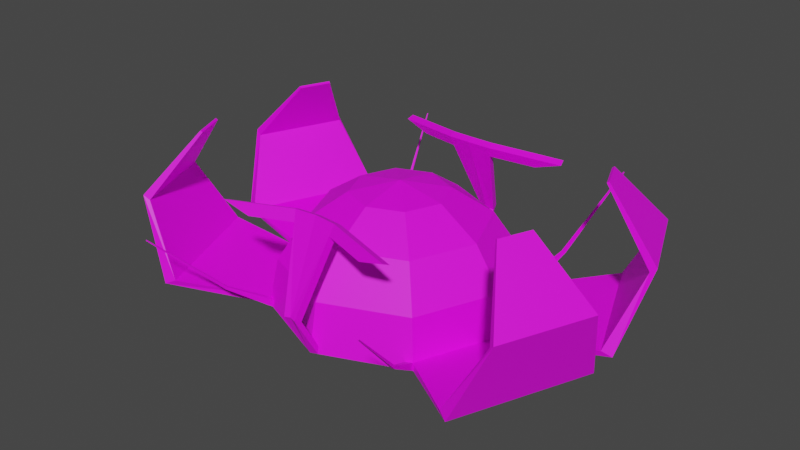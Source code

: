 # Source: flowertop-03-spoopypoppy.blend  (saved by Blender 2.82.7; exported with 4.5.12 LTS)
import bpy
from mathutils import Matrix  # noqa: F401  (used for matrix-valued properties, if any)

bpy.ops.wm.read_factory_settings(use_empty=True)
scene = bpy.context.scene
scene.name = 'Scene'

# ---- collections
col_collection = bpy.data.collections.new('Collection'); scene.collection.children.link(col_collection)

# ---- images (referenced by path relative to the original .blend; pixels are not part of the script)
import os
ASSET_DIR = os.environ.get("B2B_ASSET_DIR", "")  # directory of the original .blend (textures are referenced by path, not embedded)
HERE = os.path.dirname(os.path.abspath(__file__))  # packed textures are extracted next to this script under _unpacked/

def load_image(name, relpath, width, height, colorspace="sRGB"):
    """Load a texture the original file referenced (path relative to the .blend, or extracted next to this script)."""
    p = next((c for c in (os.path.join(HERE, relpath), os.path.join(ASSET_DIR, relpath)) if relpath and os.path.exists(c)), "")
    if p:
        img = bpy.data.images.load(p, check_existing=True)
        img.name = name
    else:  # same state as the original file: an image datablock whose file is absent (Cycles renders it pink)
        img = bpy.data.images.new(name, width, height)
        img.source = "FILE"
        img.filepath = "//" + (relpath or name)
    img.colorspace_settings.name = colorspace
    return img
img_spoopypoppy_png = load_image('spoopypoppy.png', 'spoopypoppy.png', 1024, 1024, 'sRGB')

# ---- materials (node trees are filled in below, after node groups)
mat_mat_spoopypoppy = bpy.data.materials.new('Mat.Spoopypoppy')
mat_mat_spoopypoppy.use_transparent_shadow = False

# ---- material node trees
mat_mat_spoopypoppy.use_nodes = True; mat_mat_spoopypoppy.node_tree.nodes.clear()
_N = mat_mat_spoopypoppy.node_tree.nodes; _L = mat_mat_spoopypoppy.node_tree.links
n0 = _N.new('ShaderNodeOutputMaterial'); n0.name = 'Material Output'; n0.location = (300, 300)
n1 = _N.new('ShaderNodeBsdfPrincipled'); n1.name = 'Principled BSDF'; n1.location = (10, 300)
n1.distribution = 'GGX'
n1.subsurface_method = 'BURLEY'
n1.inputs[3].default_value = 1.45
n1.inputs[27].default_value = (0.0, 0.0, 0.0, 1.0)
n1.inputs[28].default_value = 1.0
n2 = _N.new('ShaderNodeTexImage'); n2.name = 'Image Texture'; n2.location = (-280, 280)
n2.image = img_spoopypoppy_png
_L.new(n1.outputs[0], n0.inputs[0])
_L.new(n2.outputs[0], n1.inputs[0])
n0.is_active_output = True

# ---- world
world_world = bpy.data.worlds.new('World'); scene.world = world_world
world_world.use_nodes = True; world_world.node_tree.nodes.clear()
_N = world_world.node_tree.nodes; _L = world_world.node_tree.links
n0 = _N.new('ShaderNodeOutputWorld'); n0.name = 'World Output'; n0.location = (300, 300)
n1 = _N.new('ShaderNodeBackground'); n1.name = 'Background'; n1.location = (10, 300)
n1.inputs[0].default_value = (0.05088, 0.05088, 0.05088, 1.0)
_L.new(n1.outputs[0], n0.inputs[0])
n0.is_active_output = True
world_world.color = (0.05088, 0.05088, 0.05088)
world_world.use_sun_shadow = False
world_world.sun_shadow_jitter_overblur = 0.0

# ---- meshes
me_spoopypoppy = bpy.data.meshes.new('SpoopyPoppy')
me_spoopypoppy.from_pydata([(0.8247, -1.043, 0.6206), (-1.068e-07, 4.423e-08, 1.378), (0.8154, -1.024, 0.6328), (0.8027, -1.051, 0.6198), (0.7936, -1.032, 0.6321), (0.2504, -0.279, 1.302), (0.4626, -0.5155, 1.085), (0.6044, -0.6735, 0.7603), (0.6542, -0.729, 0.3777), (0.3827, 1.485e-07, 1.302), (0.7071, 1.634e-07, 1.085), (0.9239, 1.634e-07, 0.7603), (1.0, 1.336e-07, 0.3777), (1.626, -1.088, 1.155), (1.584, -1.065, 1.118), (1.873, -0.3666, 1.118), (1.35, -1.179, 0.5262), (0.2706, -0.2706, 1.302), (0.5, -0.5, 1.085), (0.6533, -0.6533, 0.7603), (0.7071, -0.7071, 0.3777), (1.276, -1.141, 0.5595), (1.788, -0.1211, 0.5262), (1.709, -0.09552, 0.5595), (1.244e-08, -0.3827, 1.302), (1.244e-08, -0.7071, 1.085), (4.224e-08, -0.9239, 0.7603), (1.244e-08, -1.0, 0.3777), (1.702e-08, -0.9883, 0.4365), (0.6988, -0.6988, 0.4365), (0.9883, 1.382e-07, 0.4365), (0.1917, -0.8479, 1.402), (0.1787, -0.9014, 1.426), (0.0, -0.8893, 1.431), (0.0, -0.8358, 1.407), (0.04915, -1.186, 0.7474), (0.06211, -1.132, 0.7237), (0.0, -1.174, 0.753), (0.0, -1.12, 0.7293), (0.02254, -0.02254, 1.371), (0.03853, -0.6911, 1.085), (0.05449, -0.9774, 0.3777), (0.05385, -0.966, 0.4365), (0.02085, -0.374, 1.302), (0.05034, -0.903, 0.7603), (0.9847, -1.574, 1.178), (0.9821, -1.568, 1.181), (0.991, -1.571, 1.178), (0.9883, -1.566, 1.182), (0.6466, -0.7205, 0.4365), (1.443, -0.456, 1.62), (1.459, -0.4609, 1.632), (1.357, -0.7054, 1.632), (1.343, -0.6978, 1.62), (1.919, -0.3806, 1.155), (0.1625, -0.9369, 1.341), (0.1755, -0.8834, 1.317), (0.0, -0.8713, 1.323), (0.0, -0.9247, 1.347), (0.5298, -0.9809, 1.291), (0.546, -0.9454, 1.375), (0.533, -0.999, 1.399), (0.5169, -1.034, 1.314), (0.5954, -0.9878, 1.311), (0.7501, -1.002, 1.36), (0.7372, -1.055, 1.383), (0.5824, -1.041, 1.335)], [], [(51, 50, 53, 52), (47, 48, 46, 45), (19, 18, 6, 7), (29, 49, 4, 2), (21, 16, 13, 14), (54, 15, 50, 51), (4, 3, 45, 46), (2, 4, 46, 48), (16, 22, 54, 13), (13, 54, 51, 52), (29, 19, 7, 49), (49, 8, 3, 4), (14, 13, 52, 53), (18, 17, 5, 6), (8, 20, 0, 3), (20, 29, 2, 0), (30, 11, 19, 29), (10, 9, 17, 18), (29, 20, 16, 21), (23, 21, 14, 15), (11, 10, 18, 19), (9, 1, 39, 17), (20, 12, 22, 16), (15, 14, 53, 50), (41, 42, 36, 35), (22, 23, 15, 54), (44, 40, 25, 26), (39, 1, 24, 43), (12, 30, 23, 22), (30, 29, 21, 23), (42, 44, 26, 28), (40, 43, 24, 25), (31, 32, 61, 60), (37, 35, 55, 58), (34, 33, 32, 31), (58, 55, 32, 33), (42, 28, 38, 36), (27, 41, 35, 37), (36, 38, 57, 56), (0, 2, 48, 47), (49, 7, 44, 42), (7, 6, 40, 44), (8, 49, 42, 41), (3, 0, 47, 45), (6, 5, 43, 40), (17, 39, 43, 5), (56, 57, 34, 31), (35, 36, 56, 55), (61, 62, 66, 65), (32, 55, 62, 61), (56, 31, 60, 59), (55, 56, 59, 62), (66, 63, 64, 65), (59, 60, 64, 63), (62, 59, 63, 66), (60, 61, 65, 64)])
_uv = me_spoopypoppy.uv_layers.new(name='UVMap')
_uv.uv.foreach_set('vector', [0.9872, 0.484, 0.9875, 0.4821, 0.9843, 0.4829, 0.9823, 0.4857, 0.8932, 0.3928, 0.8932, 0.3928, 0.8932, 0.3928, 0.8932, 0.3928, 0.1374, 0.9663, 0.1317, 0.965, 0.1313, 0.9645, 0.1371, 0.9659, 0.8996, 0.4122, 0.9096, 0.3943, 0.8961, 0.3949, 0.8959, 0.3946, 0.6517, 0.4571, 0.6521, 0.4537, 0.6469, 0.4509, 0.6465, 0.4518, 0.6414, 0.4492, 0.6448, 0.4486, 0.6441, 0.4491, 0.6441, 0.4487, 0.8961, 0.3949, 0.8952, 0.3946, 0.8932, 0.3928, 0.8932, 0.3928, 0.8959, 0.3946, 0.8961, 0.3949, 0.8932, 0.3928, 0.8932, 0.3928, 0.6521, 0.4537, 0.6512, 0.4504, 0.6414, 0.4492, 0.6469, 0.4509, 0.6469, 0.4509, 0.6414, 0.4492, 0.6441, 0.4487, 0.6452, 0.4484, 0.07887, 0.9742, 0.0833, 0.9764, 0.08355, 0.9768, 0.07853, 0.9748, 0.9096, 0.3943, 0.9255, 0.4075, 0.8952, 0.3946, 0.8961, 0.3949, 0.6465, 0.4518, 0.6469, 0.4509, 0.6452, 0.4484, 0.6448, 0.449, 0.2977, 0.3903, 0.4469, 0.552, 0.4086, 0.6069, 0.2952, 0.4135, 0.9255, 0.4075, 0.9199, 0.4281, 0.8956, 0.3941, 0.8952, 0.3946, 0.9199, 0.4281, 0.8996, 0.4122, 0.8959, 0.3946, 0.8956, 0.3941, 0.07913, 0.9704, 0.0836, 0.9681, 0.0833, 0.9764, 0.07887, 0.9742, 0.506, 0.2102, 0.622, 0.4387, 0.4469, 0.552, 0.2977, 0.3903, 0.6631, 0.4643, 0.6587, 0.4608, 0.6521, 0.4537, 0.6517, 0.4571, 0.652, 0.4471, 0.6517, 0.4571, 0.6465, 0.4518, 0.6448, 0.4486, 0.1371, 0.9736, 0.1309, 0.9734, 0.1317, 0.965, 0.1374, 0.9663, 0.119, 0.08197, 0.3441, 0.403, 0.2822, 0.3697, 0.006347, 0.2575, 0.6587, 0.4608, 0.6564, 0.4491, 0.6512, 0.4504, 0.6521, 0.4537, 0.6448, 0.4486, 0.6465, 0.4518, 0.6448, 0.449, 0.6441, 0.4491, 0.9901, 0.05887, 0.9714, 0.05314, 0.9946, 0.02008, 0.9972, 0.01858, 0.6512, 0.4504, 0.652, 0.4471, 0.6448, 0.4486, 0.6414, 0.4492, 0.1381, 0.9565, 0.1312, 0.9569, 0.1313, 0.9561, 0.1383, 0.9556, 0.2822, 0.3697, 0.3441, 0.403, -0.02553, 0.4364, -0.01998, 0.4192, 0.6564, 0.4491, 0.6647, 0.4402, 0.652, 0.4471, 0.6512, 0.4504, 0.6647, 0.4402, 0.6631, 0.4643, 0.6517, 0.4571, 0.652, 0.4471, 0.07641, 0.9865, 0.0825, 0.9873, 0.0823, 0.9884, 0.07638, 0.9872, 0.1268, 0.5938, 0.3561, 0.6883, 0.3439, 0.7017, 0.1089, 0.6118, 0.9973, 0.01054, 0.9973, 0.01052, 0.9973, 0.01065, 0.9973, 0.01065, 0.9999, 0.01887, 0.9972, 0.01858, 0.9974, 0.01071, 0.9988, 0.01022, 0.9968, 0.009448, 0.9978, 0.00952, 0.9973, 0.01052, 0.9973, 0.01054, 0.9988, 0.01022, 0.9974, 0.01071, 0.9973, 0.01052, 0.9978, 0.00952, 0.9714, 0.05314, 0.9722, 0.03505, 0.9923, 0.01806, 0.9946, 0.02008, 0.9958, 0.05845, 0.9901, 0.05887, 0.9972, 0.01858, 0.9999, 0.01887, 0.9946, 0.02008, 0.9923, 0.01806, 0.9956, 0.01002, 0.9972, 0.01071, 0.8956, 0.3941, 0.8959, 0.3946, 0.8932, 0.3928, 0.8932, 0.3928, 0.07853, 0.9748, 0.08355, 0.9768, 0.0825, 0.9873, 0.07641, 0.9865, 0.1371, 0.9659, 0.1313, 0.9645, 0.1312, 0.9569, 0.1381, 0.9565, 0.9255, 0.4075, 0.9096, 0.3943, 0.9714, 0.05314, 0.9901, 0.05887, 0.8952, 0.3946, 0.8956, 0.3941, 0.8932, 0.3928, 0.8932, 0.3928, 0.2952, 0.4135, 0.4086, 0.6069, 0.3561, 0.6883, 0.1268, 0.5938, 0.006347, 0.2575, 0.2822, 0.3697, -0.01998, 0.4192, -0.005853, 0.3233, 0.9972, 0.01071, 0.9956, 0.01002, 0.9968, 0.009448, 0.9973, 0.01054, 0.9972, 0.01858, 0.9946, 0.02008, 0.9972, 0.01071, 0.9974, 0.01071, 0.9973, 0.01065, 0.9973, 0.01066, 0.9973, 0.01066, 0.9973, 0.01066, 0.9973, 0.01052, 0.9974, 0.01071, 0.9973, 0.01066, 0.9973, 0.01065, 0.9972, 0.01071, 0.9973, 0.01054, 0.9973, 0.01065, 0.9973, 0.01066, 0.9974, 0.01071, 0.9972, 0.01071, 0.9973, 0.01066, 0.9973, 0.01066, 0.9973, 0.01066, 0.9973, 0.01066, 0.9973, 0.01066, 0.9973, 0.01066, 0.9973, 0.01066, 0.9973, 0.01065, 0.9973, 0.01066, 0.9973, 0.01066, 0.9973, 0.01066, 0.9973, 0.01066, 0.9973, 0.01066, 0.9973, 0.01066, 0.9973, 0.01065, 0.9973, 0.01065, 0.9973, 0.01066, 0.9973, 0.01066])
me_spoopypoppy.materials.append(mat_mat_spoopypoppy)
me_spoopypoppy.use_remesh_fix_poles = True
me_spoopypoppy.use_remesh_preserve_attributes = False
me_spoopypoppy.use_mirror_vertex_groups = False
me_spoopypoppy.update()

# ---- objects
ob_spoopypoppy = bpy.data.objects.new('SpoopyPoppy', me_spoopypoppy)

# ---- transforms, parenting, visibility, modifiers, constraints
ob_spoopypoppy.location = (0.0, 0.0, 0.0)
ob_spoopypoppy.lineart.crease_threshold = 0.0
_m = ob_spoopypoppy.modifiers.new('Mirror', 'MIRROR')
_m.use_axis = (True, True, False)
_m.use_clip = True

# ---- collection membership
col_collection.objects.link(ob_spoopypoppy)

# ---- scene / render settings (as saved in the file)
scene.frame_start = 1; scene.frame_end = 250; scene.frame_set(1)
scene.render.engine = 'BLENDER_EEVEE_NEXT'
scene.cycles.use_denoising = False
scene.cycles.samples = 128
scene.cycles.sampling_pattern = 'TABULATED_SOBOL'
scene.cycles.use_adaptive_sampling = False
scene.cycles.use_light_tree = False
scene.view_settings.view_transform = 'Filmic'
bpy.context.view_layer.update()

# ---- added for rendering (the .blend has no active camera and no usable light): camera, sun
cam_auto = bpy.data.cameras.new('AutoCamera')
cam_auto.lens = 50.0
cam_auto.sensor_width = 36.0
cam_auto.clip_end = 1000.0
ob_auto_camera = bpy.data.objects.new('AutoCamera', cam_auto)
scene.collection.objects.link(ob_auto_camera)
ob_auto_camera.location = (4.73629, -5.68355, 4.79404)
ob_auto_camera.rotation_euler = (1.09748, -7.21219e-08, 0.694738)
scene.camera = ob_auto_camera
light_auto_sun = bpy.data.lights.new('AutoSun', 'SUN')
light_auto_sun.energy = 3.0
light_auto_sun.angle = 0.0523599
ob_auto_sun = bpy.data.objects.new('AutoSun', light_auto_sun)
scene.collection.objects.link(ob_auto_sun)
ob_auto_sun.rotation_euler = (0.872665, 0.174533, 0.523599)
bpy.context.view_layer.update()
